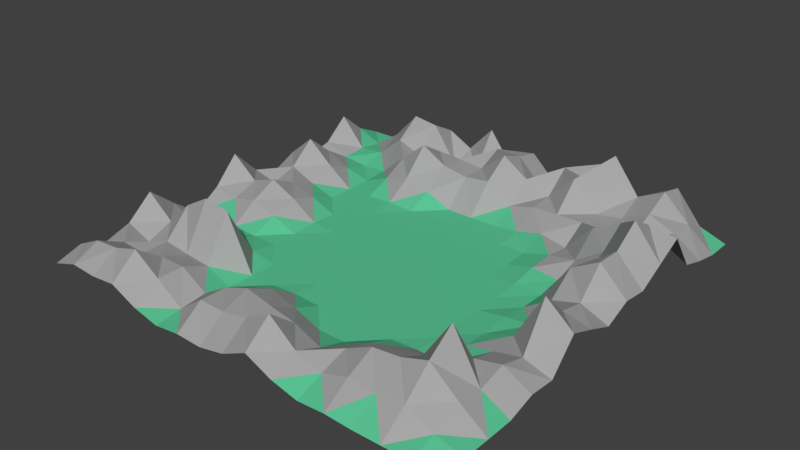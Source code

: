 # Source: mapFloor.blend  (saved by Blender 2.79.0; exported with 4.5.12 LTS)
import bpy
from mathutils import Matrix  # noqa: F401  (used for matrix-valued properties, if any)

bpy.ops.wm.read_factory_settings(use_empty=True)
scene = bpy.context.scene
scene.name = 'Scene'

# ---- collections
col_collection_1 = bpy.data.collections.new('Collection 1'); scene.collection.children.link(col_collection_1)

# ---- materials (node trees are filled in below, after node groups)
mat_material_001 = bpy.data.materials.new('Material.001')
mat_material_001.alpha_threshold = 0.0
mat_material_001.use_transparent_shadow = False
mat_material_001.diffuse_color = (0.107, 0.5647, 0.305, 1.0)
mat_material_001.roughness = 0.5
mat_material_001.specular_intensity = 0.0
mat_material_002 = bpy.data.materials.new('Material.002')
mat_material_002.alpha_threshold = 0.0
mat_material_002.use_transparent_shadow = False
mat_material_002.diffuse_color = (0.3844, 0.3844, 0.3844, 1.0)
mat_material_002.roughness = 0.5
mat_material_002.specular_intensity = 0.0

# ---- material node trees

# ---- world
world_world = bpy.data.worlds.new('World'); scene.world = world_world
world_world.color = (0.05088, 0.05088, 0.05088)
world_world.use_sun_shadow = False
world_world.sun_shadow_jitter_overblur = 0.0
world_world.cycles.sampling_method = 'MANUAL'

# ---- meshes
me_plane_011 = bpy.data.meshes.new('Plane.011')
me_plane_011.from_pydata([(-10.87, -10.87, 0.5318), (10.87, -10.87, 0.0), (-10.87, 10.87, 0.0), (10.87, 10.87, 0.0), (-10.87, 0.0, 2.21), (0.0, -10.87, 0.3501), (10.87, 0.0, 0.7252), (0.0, 10.87, 1.627), (0.0, 0.0, 0.0), (-10.87, -5.435, 2.082), (5.435, -10.87, 0.07817), (10.87, 5.435, 2.513), (-5.435, 10.87, 1.509), (-10.87, 5.435, 0.347), (-5.435, -10.87, 0.347), (10.87, -5.435, 0.4128), (5.435, 10.87, 0.907), (0.0, 5.435, 0.0), (0.0, -5.435, 0.004765), (-5.435, 0.0, 0.07817), (5.435, 0.0, 0.0), (5.435, -5.435, 0.07817), (-5.435, -5.435, 2.772), (-5.435, 5.435, 0.5318), (5.435, 5.435, 0.1959), (-10.87, -8.152, 0.5318), (8.152, -10.87, 0.0), (10.87, 8.152, 0.253), (-8.152, 10.87, 0.4314), (-10.87, 2.717, 0.347), (-2.717, -10.87, 0.1503), (10.87, -2.717, 1.734), (2.717, 10.87, 1.245), (0.0, 8.152, 2.416), (0.0, -2.717, 0.0), (-8.152, 0.0, 1.59), (2.717, 0.0, 0.0), (-10.87, -2.717, 0.0), (2.717, -10.87, 0.347), (10.87, 2.717, 1.136), (-2.717, 10.87, 2.229), (-10.87, 8.152, 1.769), (-8.152, -10.87, 0.8565), (10.87, -8.152, 0.0), (8.152, 10.87, 2.095), (0.0, 2.717, 0.0), (0.0, -8.152, 1.268), (-2.717, 0.0, 0.0), (8.152, 0.0, 0.9111), (5.435, -2.717, 0.0), (5.435, -8.152, 1.59), (2.717, -5.435, 0.0), (8.152, -5.435, 0.8444), (-5.435, -2.717, 0.0), (-5.435, -8.152, 1.146), (-8.152, -5.435, 2.213), (-2.717, -5.435, 0.004765), (-5.435, 8.152, 0.9182), (-5.435, 2.717, 0.0), (-8.152, 5.435, 0.347), (-2.717, 5.435, 0.5851), (5.435, 8.152, 0.8967), (5.435, 2.717, 0.3113), (2.717, 5.435, 0.1609), (8.152, 5.435, 2.364), (8.152, 2.717, 0.9234), (2.717, 2.717, 0.0), (2.717, 8.152, 0.9921), (-2.717, 2.717, 0.0), (-8.152, 2.717, 0.4176), (-8.152, 8.152, 0.347), (-2.717, -8.152, 1.112), (-8.152, -8.152, 0.8565), (-8.152, -2.717, 0.07817), (8.152, -8.152, 2.157), (2.717, -8.152, 0.4176), (2.717, -2.717, 0.0), (8.152, -2.717, 0.5195), (-2.717, -2.717, 0.0), (-2.717, 8.152, 1.451), (8.152, 8.152, 1.754), (-10.87, -9.511, 0.9541), (9.511, -10.87, 0.0), (10.87, 9.511, 0.001341), (-9.511, 10.87, 0.0), (-10.87, 1.359, 0.8618), (-1.359, -10.87, 0.08883), (10.87, -1.359, 1.252), (1.359, 10.87, 0.3545), (0.0, 9.511, 1.925), (0.0, -1.359, 0.0), (-9.511, 0.0, 1.138), (1.359, 0.0, 0.0), (-10.87, -4.076, 0.9664), (4.076, -10.87, 0.004765), (10.87, 4.076, 1.822), (-4.076, 10.87, 0.804), (-10.87, 6.794, 0.6621), (-6.794, -10.87, 0.9664), (10.87, -6.794, 0.01559), (6.794, 10.87, 0.6144), (0.0, 4.076, 0.0), (0.0, -6.794, 0.5318), (-4.076, 0.0, 0.0), (6.794, 0.0, 0.03495), (5.435, -1.359, 0.0), (5.435, -6.794, 0.9541), (1.359, -5.435, 0.0), (6.794, -5.435, 0.004765), (-5.435, -1.359, 0.004765), (-5.435, -6.794, 0.5842), (-9.511, -5.435, 0.9664), (-4.076, -5.435, 0.0), (-5.435, 9.511, 2.211), (-5.435, 4.076, 0.004765), (-9.511, 5.435, 0.9664), (-4.076, 5.435, 0.9541), (5.435, 9.511, 3.462), (5.435, 4.076, 0.3755), (1.359, 5.435, 0.009519), (6.794, 5.435, 1.668), (-10.87, -6.794, 0.9664), (6.794, -10.87, 0.004765), (10.87, 6.794, 0.6368), (-6.794, 10.87, 1.438), (-10.87, 4.076, 0.9664), (-4.076, -10.87, 0.008409), (10.87, -4.076, 0.3243), (4.076, 10.87, 2.194), (0.0, 6.794, 1.485), (0.0, -4.076, 0.0), (-6.794, 0.0, 0.9541), (4.076, 0.0, 0.0), (-10.87, -1.359, 0.8487), (1.359, -10.87, 0.9664), (10.87, 1.359, 1.272), (-1.359, 10.87, 0.4594), (-10.87, 9.511, 0.6352), (-9.511, -10.87, 0.9541), (10.87, -9.511, 0.0), (9.511, 10.87, 0.4803), (0.0, 1.359, 0.0), (0.0, -9.511, 1.34), (-1.359, 0.0, 0.0), (9.511, 0.0, 1.294), (5.435, -4.076, 0.0), (5.435, -9.511, 0.9541), (4.076, -5.435, 0.004765), (9.511, -5.435, 1.144), (-5.435, -4.076, 0.2195), (-5.435, -9.511, 1.142), (-6.794, -5.435, 2.978), (-1.359, -5.435, 0.07817), (-5.435, 6.794, 1.236), (-5.435, 1.359, 0.004765), (-6.794, 5.435, 0.004765), (-1.359, 5.435, 0.004765), (5.435, 6.794, 0.977), (5.435, 1.359, 0.08176), (4.076, 5.435, 0.4609), (9.511, 5.435, 2.711), (8.152, 4.076, 1.49), (8.152, 1.359, 1.868), (6.794, 2.717, 0.1656), (9.511, 2.717, 2.553), (2.717, 4.076, 0.0), (2.717, 1.359, 0.0), (1.359, 2.717, 0.0), (4.076, 2.717, 0.0), (2.717, 9.511, 2.078), (2.717, 6.794, 0.9067), (1.359, 8.152, 1.527), (4.076, 8.152, 2.321), (-2.717, 4.076, 0.004765), (-2.717, 1.359, 0.0), (-4.076, 2.717, 0.0), (-1.359, 2.717, 0.0), (-8.152, 4.076, 0.9664), (-8.152, 1.359, 0.9541), (-9.511, 2.717, 0.9664), (-6.794, 2.717, 0.004765), (-8.152, 9.511, 0.9664), (-8.152, 6.794, 0.0), (-9.511, 8.152, 0.2417), (-6.794, 8.152, 1.439), (-2.717, -6.794, 0.5318), (-2.717, -9.511, 1.133), (-4.076, -8.152, 0.3192), (-1.359, -8.152, 1.59), (-8.152, -6.794, 0.8964), (-8.152, -9.511, 1.687), (-9.511, -8.152, 0.9541), (-6.794, -8.152, 1.142), (-8.152, -1.359, 0.9541), (-8.152, -4.076, 0.2723), (-9.511, -2.717, 0.004765), (-6.794, -2.717, 0.004765), (8.152, -6.794, 3.115), (8.152, -9.511, 0.9664), (6.794, -8.152, 1.726), (9.511, -8.152, 1.001), (2.717, -6.794, 0.004765), (2.717, -9.511, 0.9664), (1.359, -8.152, 0.9961), (4.076, -8.152, 0.9541), (2.717, -1.359, 0.0), (2.717, -4.076, 0.0), (1.359, -2.717, 0.0), (4.076, -2.717, 0.0), (8.152, -1.359, 0.3456), (8.152, -4.076, 0.4644), (6.794, -2.717, 0.07941), (9.511, -2.717, 2.876), (-2.717, -1.359, 0.0), (-2.717, -4.076, 0.0), (-4.076, -2.717, 0.0), (-1.359, -2.717, 0.0), (-2.717, 9.511, 0.3089), (-2.717, 6.794, 1.55), (-4.076, 8.152, 1.537), (-1.359, 8.152, 1.33), (8.152, 9.511, 2.381), (8.152, 6.794, 1.222), (6.794, 8.152, 1.079), (9.511, 8.152, 1.177), (9.511, 6.794, 1.408), (6.794, 6.794, 0.9675), (6.794, 9.511, 1.721), (-1.359, 6.794, 1.326), (-4.076, 6.794, 2.313), (-4.076, 9.511, 0.2958), (-1.359, -4.076, 0.0), (-4.076, -4.076, 0.0), (-4.076, -1.359, 0.0), (9.511, -4.076, 0.7633), (6.794, -4.076, 0.1773), (6.794, -1.359, 0.2217), (4.076, -4.076, 0.0), (1.359, -4.076, 0.0), (1.359, -1.359, 0.0), (4.076, -9.511, 0.5318), (1.359, -9.511, 2.082), (1.359, -6.794, 0.004765), (9.511, -9.511, 0.347), (6.794, -9.511, 0.8565), (6.794, -6.794, 1.111), (-6.794, -4.076, 0.4505), (-9.511, -4.076, 0.347), (-9.511, -1.359, 0.6585), (-6.794, -9.511, 2.082), (-9.511, -9.511, 1.59), (-9.511, -6.794, 0.4176), (-1.359, -9.511, 1.112), (-4.076, -9.511, 0.1722), (-4.076, -6.794, 0.02282), (-6.794, 6.794, 0.07817), (-9.511, 6.794, 0.1524), (-9.511, 9.511, 0.0646), (-6.794, 1.359, 0.5318), (-9.511, 1.359, 0.5399), (-9.511, 4.076, 2.082), (-1.359, 1.359, 0.0), (-4.076, 1.359, 0.0), (-4.076, 4.076, 0.07817), (4.076, 6.794, 0.956), (1.359, 6.794, 0.547), (1.359, 9.511, 0.6676), (4.076, 1.359, 0.0), (1.359, 1.359, 0.0), (1.359, 4.076, 0.0), (9.511, 1.359, 2.611), (6.794, 1.359, 0.01176), (6.794, 4.076, 0.5933), (9.511, 4.076, 3.462), (4.076, 4.076, 0.008645), (4.076, 9.511, 1.776), (-1.359, 4.076, 0.0), (-6.794, 4.076, 0.0), (-6.794, 9.511, 2.397), (-1.359, -6.794, 0.9541), (-6.794, -6.794, 0.7173), (-6.794, -1.359, 0.5318), (9.511, -6.794, 0.7745), (4.076, -6.794, 0.5318), (4.076, -1.359, 0.0), (9.511, -1.359, 1.573), (-1.359, -1.359, 0.0), (-1.359, 9.511, 1.957), (9.511, 9.511, 1.121)], [], [(83, 140, 288), (287, 7, 136), (90, 143, 286), (87, 144, 285), (105, 132, 284), (283, 21, 147), (282, 15, 148), (281, 19, 131), (280, 22, 151), (102, 152, 279), (113, 124, 278), (114, 155, 277), (276, 17, 156), (275, 16, 128), (118, 159, 274), (95, 160, 273), (161, 120, 272), (271, 65, 163), (135, 164, 270), (165, 119, 269), (166, 167, 268), (158, 168, 267), (266, 32, 88), (265, 67, 171), (264, 61, 172), (263, 60, 116), (174, 175, 262), (141, 176, 261), (177, 115, 260), (178, 179, 259), (154, 180, 258), (257, 28, 84), (256, 70, 183), (153, 184, 255), (254, 56, 112), (186, 187, 253), (142, 188, 252), (189, 111, 251), (190, 191, 250), (150, 192, 249), (193, 91, 248), (194, 195, 247), (149, 196, 246), (245, 52, 108), (198, 199, 244), (243, 43, 200), (201, 107, 242), (202, 203, 241), (146, 204, 240), (205, 92, 239), (206, 207, 238), (145, 208, 237), (209, 104, 236), (235, 77, 211), (234, 31, 212), (213, 103, 233), (214, 215, 232), (130, 216, 231), (217, 96, 230), (218, 219, 229), (129, 220, 228), (227, 44, 100), (222, 223, 226), (123, 224, 225), (222, 224, 80), (64, 225, 222), (11, 225, 160), (226, 61, 157), (120, 157, 24), (120, 222, 226), (227, 16, 117), (61, 227, 117), (80, 227, 223), (228, 79, 218), (60, 228, 218), (17, 228, 156), (153, 219, 57), (116, 153, 23), (116, 218, 229), (230, 12, 113), (57, 230, 113), (79, 230, 219), (231, 78, 214), (56, 231, 214), (18, 231, 152), (232, 53, 149), (112, 149, 22), (112, 214, 232), (109, 103, 19), (53, 233, 109), (78, 233, 215), (234, 77, 210), (148, 210, 52), (148, 127, 234), (145, 211, 49), (108, 145, 21), (108, 210, 235), (105, 104, 20), (211, 105, 49), (211, 209, 236), (237, 76, 206), (51, 237, 206), (147, 145, 237), (238, 34, 130), (107, 130, 18), (51, 238, 107), (239, 8, 90), (207, 90, 34), (76, 239, 207), (202, 204, 75), (38, 240, 202), (10, 240, 94), (142, 203, 46), (134, 142, 5), (134, 202, 241), (242, 18, 102), (203, 102, 46), (75, 242, 203), (198, 200, 74), (26, 243, 198), (82, 139, 243), (244, 50, 146), (10, 244, 146), (26, 244, 122), (106, 108, 21), (50, 245, 106), (74, 245, 199), (194, 196, 73), (55, 246, 194), (22, 246, 151), (247, 37, 93), (111, 93, 9), (111, 194, 247), (133, 91, 4), (37, 248, 133), (73, 248, 195), (190, 192, 72), (98, 190, 42), (98, 150, 249), (81, 191, 25), (138, 81, 0), (138, 190, 250), (121, 111, 9), (191, 121, 25), (191, 189, 251), (252, 71, 186), (86, 186, 30), (5, 252, 86), (253, 54, 150), (14, 253, 150), (30, 253, 126), (110, 112, 22), (187, 110, 54), (187, 185, 254), (255, 70, 182), (155, 182, 59), (23, 255, 155), (97, 183, 41), (13, 256, 97), (59, 256, 115), (257, 2, 137), (183, 137, 41), (70, 257, 183), (258, 69, 178), (131, 178, 35), (19, 258, 131), (85, 179, 29), (91, 85, 4), (91, 178, 259), (125, 115, 13), (179, 125, 29), (179, 177, 260), (261, 68, 174), (143, 174, 47), (8, 261, 143), (262, 58, 154), (103, 154, 19), (47, 262, 103), (263, 23, 114), (175, 114, 58), (175, 173, 263), (264, 67, 170), (159, 170, 63), (159, 157, 264), (129, 171, 33), (17, 265, 129), (63, 265, 119), (266, 7, 89), (171, 89, 33), (171, 169, 266), (267, 66, 166), (132, 166, 36), (20, 267, 132), (268, 45, 141), (92, 141, 8), (36, 268, 92), (269, 17, 101), (167, 101, 45), (66, 269, 167), (162, 164, 65), (144, 162, 48), (144, 135, 270), (158, 163, 62), (20, 271, 158), (48, 271, 104), (272, 24, 118), (62, 272, 118), (65, 272, 163), (273, 64, 161), (164, 161, 65), (164, 95, 273), (274, 63, 165), (168, 165, 66), (62, 274, 168), (169, 128, 32), (172, 169, 67), (172, 117, 275), (173, 156, 60), (68, 276, 173), (45, 276, 176), (277, 59, 177), (69, 277, 177), (58, 277, 180), (181, 124, 28), (184, 181, 70), (184, 113, 278), (185, 152, 56), (71, 279, 185), (46, 279, 188), (280, 55, 189), (192, 189, 72), (54, 280, 192), (193, 131, 35), (73, 281, 193), (196, 109, 281), (282, 52, 197), (74, 282, 197), (43, 282, 200), (201, 147, 51), (75, 283, 201), (204, 106, 283), (284, 36, 205), (208, 205, 76), (49, 284, 208), (285, 48, 209), (77, 285, 209), (31, 285, 212), (286, 47, 213), (216, 213, 78), (34, 286, 216), (217, 136, 40), (79, 287, 217), (33, 287, 220), (288, 44, 221), (80, 288, 221), (27, 288, 224), (83, 3, 140), (287, 89, 7), (90, 8, 143), (87, 6, 144), (105, 20, 132), (283, 106, 21), (282, 99, 15), (281, 109, 19), (280, 110, 22), (102, 18, 152), (113, 12, 124), (114, 23, 155), (276, 101, 17), (275, 117, 16), (118, 24, 159), (95, 11, 160), (161, 64, 120), (271, 162, 65), (135, 39, 164), (165, 63, 119), (166, 66, 167), (158, 62, 168), (266, 169, 32), (265, 170, 67), (264, 157, 61), (263, 173, 60), (174, 68, 175), (141, 45, 176), (177, 59, 115), (178, 69, 179), (154, 58, 180), (257, 181, 28), (256, 182, 70), (153, 57, 184), (254, 185, 56), (186, 71, 187), (142, 46, 188), (189, 55, 111), (190, 72, 191), (150, 54, 192), (193, 35, 91), (194, 73, 195), (149, 53, 196), (245, 197, 52), (198, 74, 199), (243, 139, 43), (201, 51, 107), (202, 75, 203), (146, 50, 204), (205, 36, 92), (206, 76, 207), (145, 49, 208), (209, 48, 104), (235, 210, 77), (234, 127, 31), (213, 47, 103), (214, 78, 215), (130, 34, 216), (217, 40, 96), (218, 79, 219), (129, 33, 220), (227, 221, 44), (222, 80, 223), (123, 27, 224), (222, 225, 224), (64, 160, 225), (11, 123, 225), (226, 223, 61), (120, 226, 157), (120, 64, 222), (227, 100, 16), (61, 223, 227), (80, 221, 227), (228, 220, 79), (60, 156, 228), (17, 129, 228), (153, 229, 219), (116, 229, 153), (116, 60, 218), (230, 96, 12), (57, 219, 230), (79, 217, 230), (231, 216, 78), (56, 152, 231), (18, 130, 231), (232, 215, 53), (112, 232, 149), (112, 56, 214), (109, 233, 103), (53, 215, 233), (78, 213, 233), (234, 212, 77), (148, 234, 210), (148, 15, 127), (145, 235, 211), (108, 235, 145), (108, 52, 210), (105, 236, 104), (211, 236, 105), (211, 77, 209), (237, 208, 76), (51, 147, 237), (147, 21, 145), (238, 207, 34), (107, 238, 130), (51, 206, 238), (239, 92, 8), (207, 239, 90), (76, 205, 239), (202, 240, 204), (38, 94, 240), (10, 146, 240), (142, 241, 203), (134, 241, 142), (134, 38, 202), (242, 107, 18), (203, 242, 102), (75, 201, 242), (198, 243, 200), (26, 82, 243), (82, 1, 139), (244, 199, 50), (10, 122, 244), (26, 198, 244), (106, 245, 108), (50, 199, 245), (74, 197, 245), (194, 246, 196), (55, 151, 246), (22, 149, 246), (247, 195, 37), (111, 247, 93), (111, 55, 194), (133, 248, 91), (37, 195, 248), (73, 193, 248), (190, 249, 192), (98, 249, 190), (98, 14, 150), (81, 250, 191), (138, 250, 81), (138, 42, 190), (121, 251, 111), (191, 251, 121), (191, 72, 189), (252, 188, 71), (86, 252, 186), (5, 142, 252), (253, 187, 54), (14, 126, 253), (30, 186, 253), (110, 254, 112), (187, 254, 110), (187, 71, 185), (255, 184, 70), (155, 255, 182), (23, 153, 255), (97, 256, 183), (13, 115, 256), (59, 182, 256), (257, 84, 2), (183, 257, 137), (70, 181, 257), (258, 180, 69), (131, 258, 178), (19, 154, 258), (85, 259, 179), (91, 259, 85), (91, 35, 178), (125, 260, 115), (179, 260, 125), (179, 69, 177), (261, 176, 68), (143, 261, 174), (8, 141, 261), (262, 175, 58), (103, 262, 154), (47, 174, 262), (263, 116, 23), (175, 263, 114), (175, 68, 173), (264, 172, 67), (159, 264, 170), (159, 24, 157), (129, 265, 171), (17, 119, 265), (63, 170, 265), (266, 88, 7), (171, 266, 89), (171, 67, 169), (267, 168, 66), (132, 267, 166), (20, 158, 267), (268, 167, 45), (92, 268, 141), (36, 166, 268), (269, 119, 17), (167, 269, 101), (66, 165, 269), (162, 270, 164), (144, 270, 162), (144, 6, 135), (158, 271, 163), (20, 104, 271), (48, 162, 271), (272, 120, 24), (62, 163, 272), (65, 161, 272), (273, 160, 64), (164, 273, 161), (164, 39, 95), (274, 159, 63), (168, 274, 165), (62, 118, 274), (169, 275, 128), (172, 275, 169), (172, 61, 117), (173, 276, 156), (68, 176, 276), (45, 101, 276), (277, 155, 59), (69, 180, 277), (58, 114, 277), (181, 278, 124), (184, 278, 181), (184, 57, 113), (185, 279, 152), (71, 188, 279), (46, 102, 279), (280, 151, 55), (192, 280, 189), (54, 110, 280), (193, 281, 131), (73, 196, 281), (196, 53, 109), (282, 148, 52), (74, 200, 282), (43, 99, 282), (201, 283, 147), (75, 204, 283), (204, 50, 106), (284, 132, 36), (208, 284, 205), (49, 105, 284), (285, 144, 48), (77, 212, 285), (31, 87, 285), (286, 143, 47), (216, 286, 213), (34, 90, 286), (217, 287, 136), (79, 220, 287), (33, 89, 287), (288, 140, 44), (80, 224, 288), (27, 83, 288)])
me_plane_011.polygons.foreach_set('material_index', [1, 1, 0, 1, 0, 0, 1, 1, 1, 1, 1, 0, 0, 1, 0, 1, 1, 1, 1, 0, 0, 0, 1, 1, 1, 1, 0, 0, 1, 1, 0, 0, 0, 1, 0, 1, 1, 1, 1, 1, 1, 0, 0, 1, 1, 1, 0, 1, 1, 0, 0, 0, 0, 0, 1, 0, 0, 0, 1, 1, 1, 1, 1, 1, 1, 1, 1, 1, 1, 1, 1, 1, 1, 1, 1, 1, 1, 1, 1, 1, 1, 1, 0, 0, 0, 0, 1, 0, 0, 0, 0, 1, 1, 1, 0, 0, 0, 0, 0, 0, 0, 0, 0, 0, 0, 0, 0, 0, 0, 1, 1, 0, 1, 1, 1, 0, 1, 1, 1, 1, 0, 1, 1, 0, 1, 1, 1, 0, 1, 1, 1, 1, 1, 1, 1, 0, 1, 1, 1, 1, 1, 1, 1, 1, 1, 1, 1, 1, 1, 1, 0, 1, 1, 0, 0, 0, 0, 1, 1, 1, 0, 1, 0, 1, 1, 1, 1, 1, 1, 1, 1, 1, 0, 0, 0, 0, 0, 0, 0, 0, 0, 1, 1, 1, 1, 1, 0, 1, 1, 1, 0, 0, 0, 0, 0, 0, 0, 0, 0, 1, 1, 1, 0, 0, 0, 1, 1, 1, 1, 1, 1, 0, 0, 0, 1, 1, 1, 0, 0, 0, 1, 1, 0, 1, 1, 1, 0, 1, 1, 1, 1, 1, 1, 1, 0, 1, 1, 1, 0, 0, 1, 0, 0, 0, 1, 1, 1, 0, 0, 0, 1, 1, 1, 1, 1, 1, 0, 1, 0, 1, 0, 1, 1, 0, 1, 0, 1, 0, 0, 1, 1, 1, 1, 1, 1, 0, 0, 0, 1, 1, 1, 0, 0, 0, 1, 1, 0, 1, 0, 1, 0, 1, 1, 1, 1, 1, 1, 0, 0, 1, 1, 0, 0, 1, 1, 0, 0, 0, 1, 1, 1, 0, 0, 0, 1, 1, 1, 1, 1, 1, 1, 1, 1, 1, 1, 1, 1, 1, 1, 1, 1, 1, 1, 1, 1, 1, 1, 1, 0, 0, 0, 0, 0, 0, 0, 0, 0, 1, 1, 1, 0, 0, 1, 0, 0, 0, 0, 0, 0, 0, 0, 0, 0, 0, 0, 1, 0, 1, 1, 1, 1, 0, 1, 0, 1, 0, 0, 1, 0, 1, 1, 1, 1, 0, 1, 1, 0, 1, 1, 1, 0, 1, 1, 1, 1, 1, 1, 1, 1, 1, 1, 1, 1, 1, 1, 0, 1, 0, 0, 1, 1, 0, 1, 1, 1, 0, 0, 0, 1, 0, 1, 0, 1, 1, 1, 1, 1, 1, 0, 0, 0, 0, 0, 0, 1, 0, 0, 1, 1, 1, 1, 0, 1, 1, 1, 1, 0, 0, 0, 0, 0, 0, 0, 0, 0, 1, 1, 1, 0, 0, 1, 1, 1, 1, 1, 1, 1, 0, 0, 0, 1, 1, 1, 0, 0, 0, 0, 0, 0, 1, 1, 1, 1, 1, 1, 1, 1, 1, 1, 0, 0, 1, 1, 0, 0, 1, 1, 0, 0, 0, 1, 1, 1, 0, 0, 0, 1, 1, 1, 1, 1, 1])
me_plane_011.materials.append(mat_material_001)
me_plane_011.materials.append(mat_material_002)
me_plane_011.use_remesh_preserve_volume = False
me_plane_011.use_remesh_preserve_attributes = False
me_plane_011.use_mirror_vertex_groups = False
me_plane_011.update()

# ---- objects
ob_plane_009 = bpy.data.objects.new('Plane.009', me_plane_011)

# ---- transforms, parenting, visibility, modifiers, constraints
ob_plane_009.location = (0.0, 0.0, 0.3832)
ob_plane_009.lineart.crease_threshold = 0.0

# ---- collection membership
col_collection_1.objects.link(ob_plane_009)

# ---- scene / render settings (as saved in the file)
scene.frame_start = 1; scene.frame_end = 250; scene.frame_set(1)
scene.render.engine = 'BLENDER_EEVEE_NEXT'
scene.render.resolution_percentage = 50
scene.render.dither_intensity = 0.0
scene.cycles.use_denoising = False
scene.cycles.samples = 128
scene.cycles.sampling_pattern = 'TABULATED_SOBOL'
scene.cycles.use_adaptive_sampling = False
scene.cycles.use_light_tree = False
scene.cycles.blur_glossy = 0.0
scene.cycles.sample_clamp_indirect = 0.0
scene.view_settings.view_transform = 'Standard'
bpy.context.view_layer.update()

# ---- added for rendering (the .blend has no active camera and no usable light): camera, sun
cam_auto = bpy.data.cameras.new('AutoCamera')
cam_auto.lens = 50.0
cam_auto.sensor_width = 36.0
cam_auto.clip_end = 1000.0
ob_auto_camera = bpy.data.objects.new('AutoCamera', cam_auto)
scene.collection.objects.link(ob_auto_camera)
ob_auto_camera.location = (28.6249, -34.3499, 25.0141)
ob_auto_camera.rotation_euler = (1.09748, -7.21219e-08, 0.694738)
scene.camera = ob_auto_camera
light_auto_sun = bpy.data.lights.new('AutoSun', 'SUN')
light_auto_sun.energy = 3.0
light_auto_sun.angle = 0.0523599
ob_auto_sun = bpy.data.objects.new('AutoSun', light_auto_sun)
scene.collection.objects.link(ob_auto_sun)
ob_auto_sun.rotation_euler = (0.872665, 0.174533, 0.523599)
bpy.context.view_layer.update()
